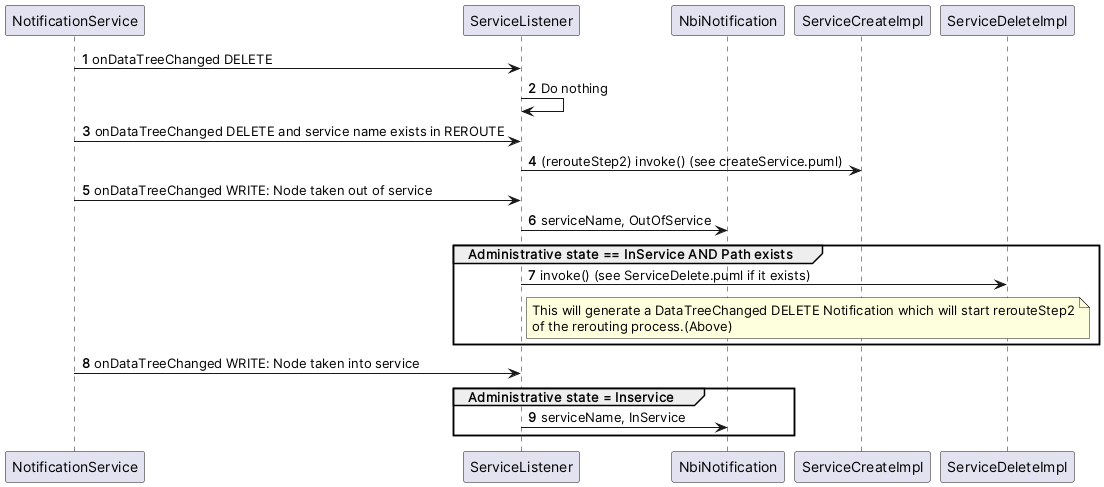

The diagram above was rendered by PlantUML. Its source (embedded in the PNG):
@startuml
'https://plantuml.com/sequence-diagram

autonumber
participant NotificationService
participant ServiceListener
participant NbiNotification
participant ServiceCreateImpl
participant ServiceDeleteImpl

NotificationService -> ServiceListener: onDataTreeChanged DELETE
ServiceListener -> ServiceListener: Do nothing

NotificationService -> ServiceListener: onDataTreeChanged DELETE and service name exists in REROUTE
ServiceListener -> ServiceCreateImpl: (rerouteStep2) invoke() (see createService.puml)

NotificationService -> ServiceListener: onDataTreeChanged WRITE: Node taken out of service
ServiceListener -> NbiNotification: serviceName, OutOfService
group Administrative state == InService AND Path exists
    ServiceListener -> ServiceDeleteImpl: invoke() (see ServiceDelete.puml if it exists)
    note right of ServiceListener: This will generate a DataTreeChanged DELETE Notification which will start rerouteStep2\nof the rerouting process.(Above)
end
NotificationService -> ServiceListener: onDataTreeChanged WRITE: Node taken into service
group Administrative state = Inservice
    ServiceListener -> NbiNotification: serviceName, InService
end

@enduml